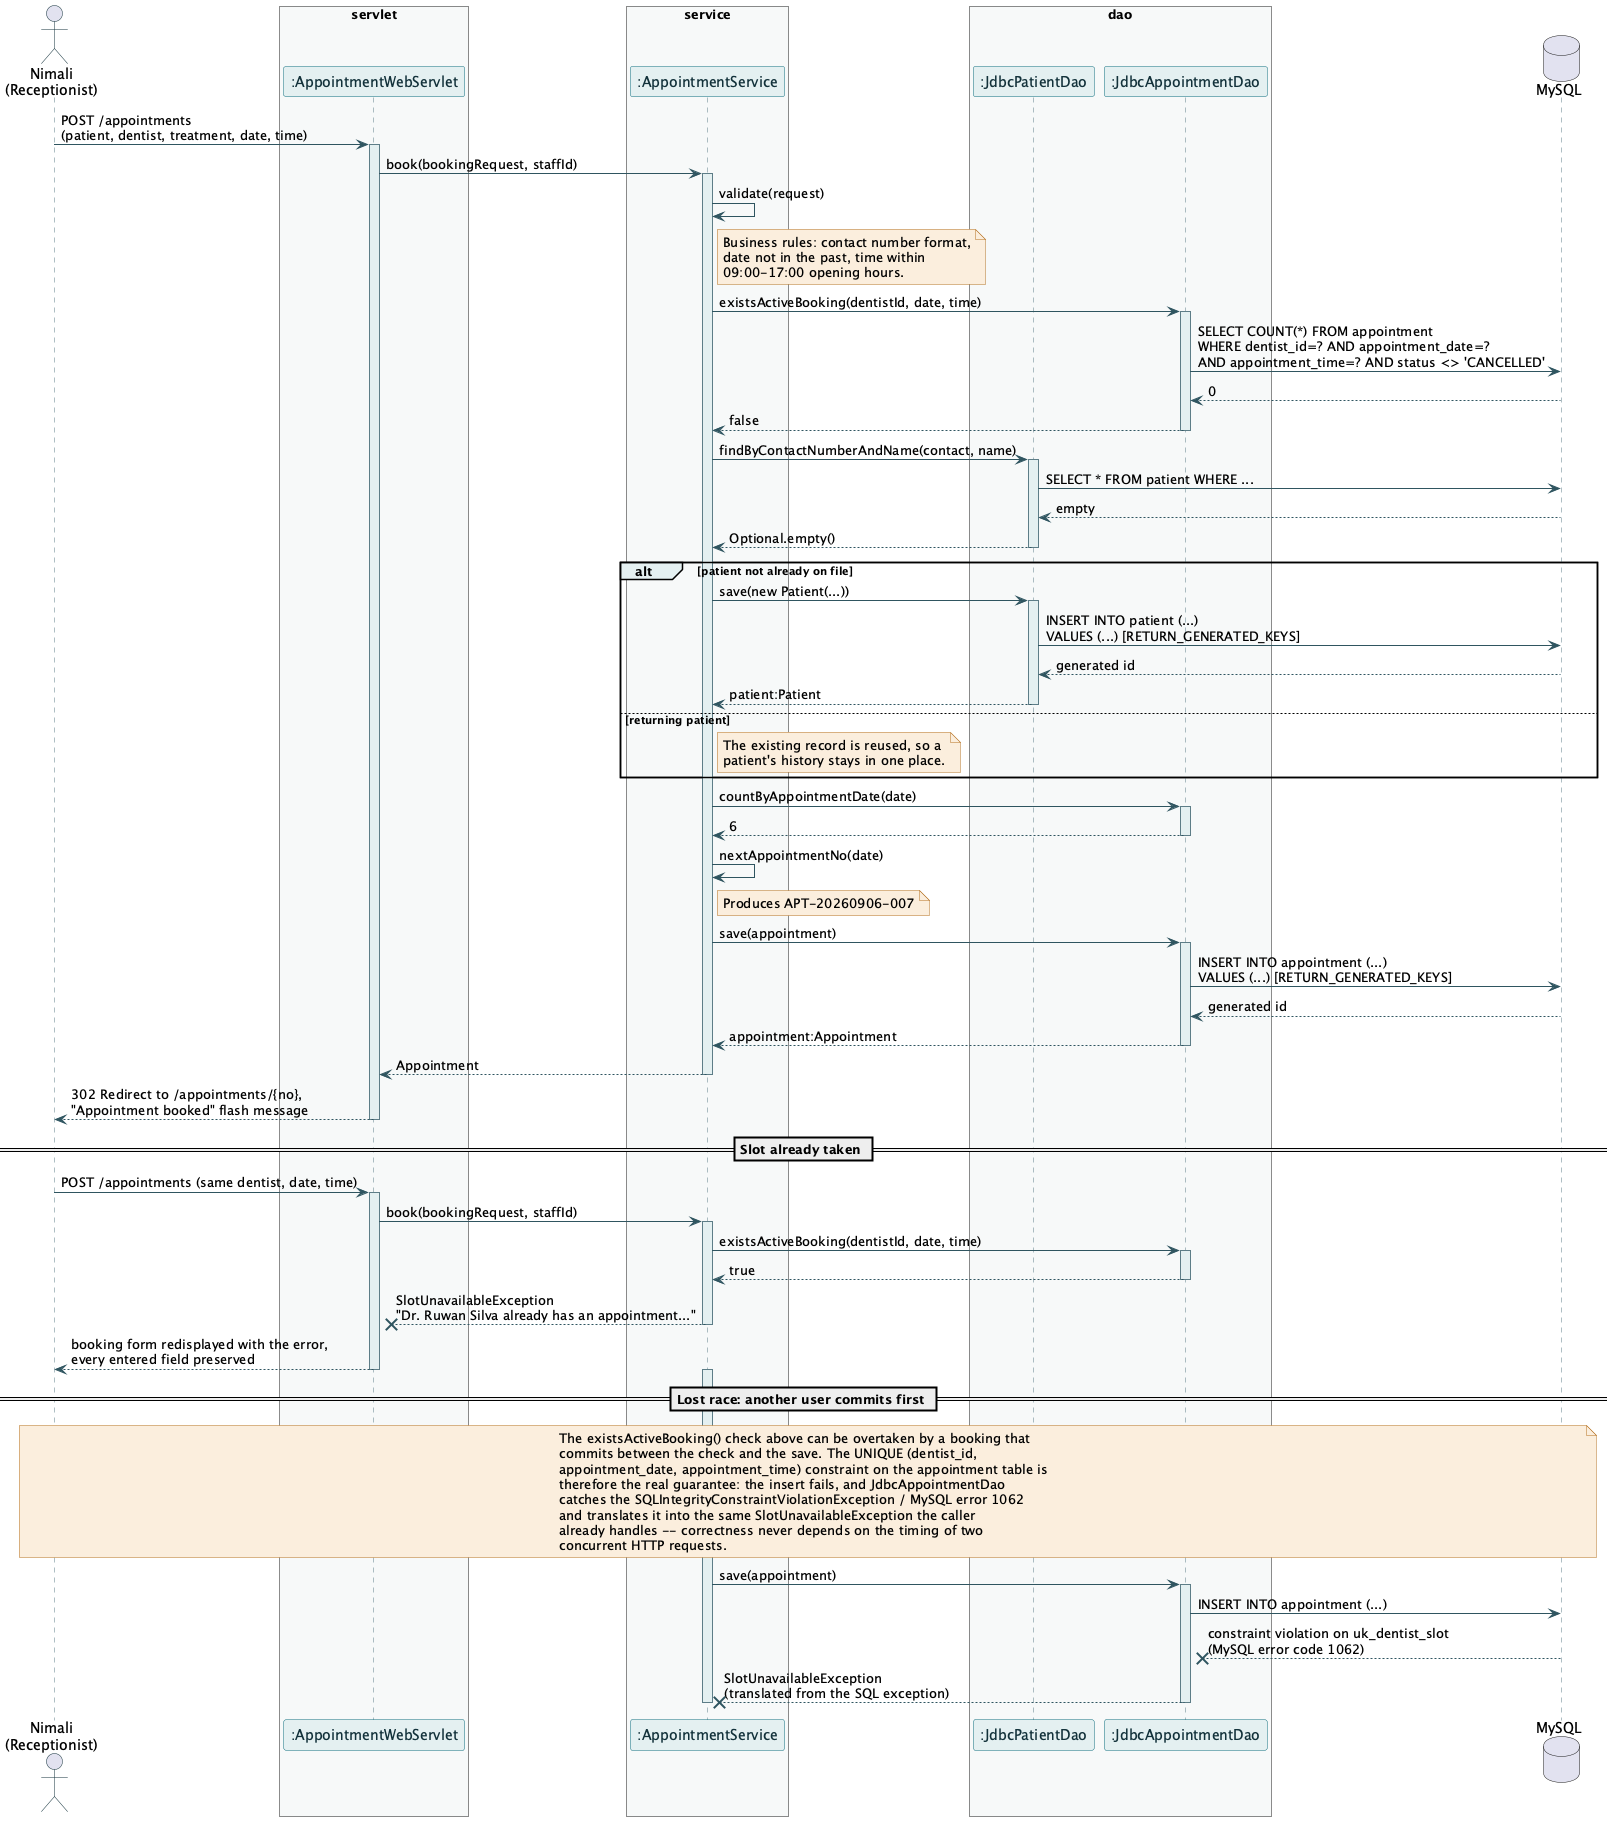

The diagram above was rendered by PlantUML. Its source (embedded in the PNG):
@startuml sequence-book-appointment
' ============================================================================
' Scenario A — Receptionist creates a new Appointment Booking
' ============================================================================

skinparam backgroundColor #FFFFFF
skinparam shadowing false
skinparam sequence {
    ArrowColor #2F5560
    LifeLineBorderColor #5D7D87
    LifeLineBackgroundColor #E4F0F1
    ParticipantBorderColor #0F6E7E
    ParticipantBackgroundColor #E4F0F1
    ParticipantFontColor #12313A
    ActorBorderColor #12313A
    GroupBackgroundColor #E4F0F1
}
skinparam note {
    BorderColor #B5701F
    BackgroundColor #FBEEDD
}

actor "Nimali\n(Receptionist)" as User

box "servlet" #F7F9F9
    participant ":AppointmentWebServlet" as Servlet
end box

box "service" #F7F9F9
    participant ":AppointmentService" as Service
end box

box "dao" #F7F9F9
    participant ":JdbcPatientDao" as PatientDao
    participant ":JdbcAppointmentDao" as ApptDao
end box

database "MySQL" as DB

User -> Servlet : POST /appointments\n(patient, dentist, treatment, date, time)
activate Servlet

Servlet -> Service : book(bookingRequest, staffId)
activate Service

Service -> Service : validate(request)
note right of Service
  Business rules: contact number format,
  date not in the past, time within
  09:00-17:00 opening hours.
end note

Service -> ApptDao : existsActiveBooking(dentistId, date, time)
activate ApptDao
ApptDao -> DB : SELECT COUNT(*) FROM appointment\nWHERE dentist_id=? AND appointment_date=?\nAND appointment_time=? AND status <> 'CANCELLED'
DB --> ApptDao : 0
ApptDao --> Service : false
deactivate ApptDao

Service -> PatientDao : findByContactNumberAndName(contact, name)
activate PatientDao
PatientDao -> DB : SELECT * FROM patient WHERE ...
DB --> PatientDao : empty
PatientDao --> Service : Optional.empty()
deactivate PatientDao

alt patient not already on file
    Service -> PatientDao : save(new Patient(...))
    activate PatientDao
    PatientDao -> DB : INSERT INTO patient (...)\nVALUES (...) [RETURN_GENERATED_KEYS]
    DB --> PatientDao : generated id
    PatientDao --> Service : patient:Patient
    deactivate PatientDao
else returning patient
    note right of Service
      The existing record is reused, so a
      patient's history stays in one place.
    end note
end

Service -> ApptDao : countByAppointmentDate(date)
activate ApptDao
ApptDao --> Service : 6
deactivate ApptDao
Service -> Service : nextAppointmentNo(date)
note right of Service : Produces APT-20260906-007

Service -> ApptDao : save(appointment)
activate ApptDao
ApptDao -> DB : INSERT INTO appointment (...)\nVALUES (...) [RETURN_GENERATED_KEYS]
DB --> ApptDao : generated id
ApptDao --> Service : appointment:Appointment
deactivate ApptDao

Service --> Servlet : Appointment
deactivate Service
Servlet --> User : 302 Redirect to /appointments/{no},\n"Appointment booked" flash message
deactivate Servlet

== Slot already taken ==

User -> Servlet : POST /appointments (same dentist, date, time)
activate Servlet
Servlet -> Service : book(bookingRequest, staffId)
activate Service
Service -> ApptDao : existsActiveBooking(dentistId, date, time)
activate ApptDao
ApptDao --> Service : true
deactivate ApptDao
Service -->x Servlet : SlotUnavailableException\n"Dr. Ruwan Silva already has an appointment..."
deactivate Service
Servlet --> User : booking form redisplayed with the error,\nevery entered field preserved
deactivate Servlet

== Lost race: another user commits first ==

note across
  The existsActiveBooking() check above can be overtaken by a booking that
  commits between the check and the save. The UNIQUE (dentist_id,
  appointment_date, appointment_time) constraint on the appointment table is
  therefore the real guarantee: the insert fails, and JdbcAppointmentDao
  catches the SQLIntegrityConstraintViolationException / MySQL error 1062
  and translates it into the same SlotUnavailableException the caller
  already handles -- correctness never depends on the timing of two
  concurrent HTTP requests.
end note

activate Service
Service -> ApptDao : save(appointment)
activate ApptDao
ApptDao -> DB : INSERT INTO appointment (...)
DB -->x ApptDao : constraint violation on uk_dentist_slot\n(MySQL error code 1062)
ApptDao -->x Service : SlotUnavailableException\n(translated from the SQL exception)
deactivate ApptDao
deactivate Service

@enduml